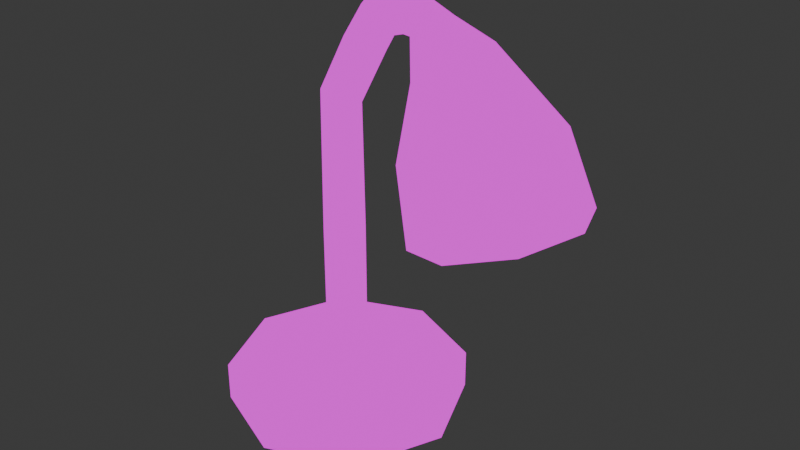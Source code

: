 # Source: lampara.blend  (saved by Blender 4.5.90; exported with 4.5.12 LTS)
import bpy
from mathutils import Matrix  # noqa: F401  (used for matrix-valued properties, if any)

bpy.ops.wm.read_factory_settings(use_empty=True)
scene = bpy.context.scene
scene.name = 'Scene'

# ---- collections
col_collection = bpy.data.collections.new('Collection'); scene.collection.children.link(col_collection)

# ---- images (referenced by path relative to the original .blend; pixels are not part of the script)
import os
ASSET_DIR = os.environ.get("B2B_ASSET_DIR", "")  # directory of the original .blend (textures are referenced by path, not embedded)
HERE = os.path.dirname(os.path.abspath(__file__))  # packed textures are extracted next to this script under _unpacked/

def load_image(name, relpath, width, height, colorspace="sRGB"):
    """Load a texture the original file referenced (path relative to the .blend, or extracted next to this script)."""
    p = next((c for c in (os.path.join(HERE, relpath), os.path.join(ASSET_DIR, relpath)) if relpath and os.path.exists(c)), "")
    if p:
        img = bpy.data.images.load(p, check_existing=True)
        img.name = name
    else:  # same state as the original file: an image datablock whose file is absent (Cycles renders it pink)
        img = bpy.data.images.new(name, width, height)
        img.source = "FILE"
        img.filepath = "//" + (relpath or name)
    img.colorspace_settings.name = colorspace
    return img
img_textura_lampara_png = load_image('textura lampara.png', 'textura lampara.png', 1024, 1024, 'sRGB')

# ---- materials (node trees are filled in below, after node groups)
mat_material_001 = bpy.data.materials.new('Material.001')

# ---- material node trees
mat_material_001.use_nodes = True; mat_material_001.node_tree.nodes.clear()
_N = mat_material_001.node_tree.nodes; _L = mat_material_001.node_tree.links
n0 = _N.new('ShaderNodeOutputMaterial'); n0.name = 'Material Output'; n0.location = (200, 100)
n1 = _N.new('ShaderNodeEmission'); n1.name = 'Emission'; n1.location = (-200, 100)
n2 = _N.new('ShaderNodeTexImage'); n2.name = 'Image Texture'; n2.location = (-490, 80)
n2.image = img_textura_lampara_png
_L.new(n1.outputs[0], n0.inputs[0])
_L.new(n2.outputs[0], n1.inputs[0])
n0.is_active_output = True

# ---- world
world_world = bpy.data.worlds.new('World'); scene.world = world_world
world_world.use_nodes = True; world_world.node_tree.nodes.clear()
_N = world_world.node_tree.nodes; _L = world_world.node_tree.links
n0 = _N.new('ShaderNodeOutputWorld'); n0.name = 'World Output'; n0.location = (200, 100)
n1 = _N.new('ShaderNodeBackground'); n1.name = 'Background'; n1.location = (-200, 100)
n1.inputs[0].default_value = (0.05088, 0.05088, 0.05088, 1.0)
_L.new(n1.outputs[0], n0.inputs[0])
n0.is_active_output = True
world_world.color = (0.05088, 0.05088, 0.05088)
world_world.sun_shadow_jitter_overblur = 0.0

# ---- meshes
me_cylinder = bpy.data.meshes.new('Cylinder')
me_cylinder.from_pydata([(0.0, 1.0, -1.0), (0.0, 1.0, -0.6738), (0.7071, 0.7071, -1.0), (0.7071, 0.7071, -0.6738), (1.0, 0.0, -1.0), (1.0, 0.0, -0.6738), (0.7071, -0.7071, -1.0), (0.7071, -0.7071, -0.6738), (0.0, -1.0, -1.0), (0.0, -1.0, -0.6738), (-0.7071, -0.7071, -1.0), (-0.7071, -0.7071, -0.6738), (-1.0, 0.0, -1.0), (-1.0, 0.0, -0.6738), (-0.7071, 0.7071, -1.0), (-0.7071, 0.7071, -0.6738), (-1.242e-08, 0.1664, -0.5881), (0.1176, 0.1176, -0.5881), (0.1664, -6.211e-09, -0.5881), (0.1176, -0.1176, -0.5881), (-1.242e-08, -0.1664, -0.5881), (-0.1176, -0.1176, -0.5881), (-0.1664, -6.211e-09, -0.5881), (-0.1176, 0.1176, -0.5881), (-1.242e-08, 0.1664, 0.5656), (0.1176, 0.1176, 0.5656), (0.1664, -6.211e-09, 0.5656), (0.1176, -0.1176, 0.5656), (-1.242e-08, -0.1664, 0.5656), (-0.1176, -0.1176, 0.5656), (-0.1664, -6.211e-09, 0.5656), (-0.1176, 0.1176, 0.5656), (-2.498e-08, 0.1426, 1.758), (0.1176, 0.1008, 1.733), (0.1664, -1.204e-07, 1.672), (0.1176, -0.1008, 1.611), (1.398e-10, -0.1426, 1.586), (-0.1176, -0.1008, 1.611), (-0.1664, -1.414e-07, 1.672), (-0.1176, 0.1008, 1.733), (-9.734e-08, -0.1044, 2.216), (0.1176, -0.1464, 2.191), (0.1664, -0.2478, 2.132), (0.1176, -0.3492, 2.072), (-7.267e-08, -0.3912, 2.047), (-0.1176, -0.3492, 2.072), (-0.1664, -0.2478, 2.132), (-0.1176, -0.1464, 2.191), (0.00233, -0.2849, 2.489), (0.12, -0.3156, 2.451), (0.1687, -0.3895, 2.36), (0.12, -0.4635, 2.268), (0.00233, -0.4941, 2.23), (-0.1153, -0.4635, 2.268), (-0.164, -0.3895, 2.36), (-0.1153, -0.3156, 2.451), (-1.997e-07, -0.9867, 2.464), (0.1176, -0.9464, 2.436), (0.1664, -0.8492, 2.37), (0.1176, -0.752, 2.304), (-1.479e-07, -0.7118, 2.276), (-0.1176, -0.752, 2.304), (-0.1664, -0.8492, 2.37), (-0.1176, -0.9464, 2.436), (-2.137e-07, -1.293, 2.333), (0.2244, -1.216, 2.281), (0.3173, -1.031, 2.154), (0.2244, -0.8454, 2.028), (-1.15e-07, -0.7686, 1.976), (-0.2244, -0.8454, 2.028), (-0.3173, -1.031, 2.154), (-0.2244, -1.216, 2.281), (-1.577e-07, -1.889, 1.786), (0.4303, -1.717, 1.737), (0.6085, -1.303, 1.621), (0.4303, -0.8889, 1.505), (-9.099e-09, -0.7174, 1.456), (-0.4303, -0.8889, 1.505), (-0.6085, -1.303, 1.621), (-0.4303, -1.717, 1.737), (-9.347e-08, -2.137, 1.226), (0.4789, -1.946, 1.172), (0.6772, -1.485, 1.042), (0.4789, -1.024, 0.9127), (7.197e-08, -0.8327, 0.859), (-0.4789, -1.024, 0.9127), (-0.6772, -1.485, 1.042), (-0.4789, -1.946, 1.172), (-1.322e-07, -0.6663, 2.283), (-0.1424, -0.6757, 2.323), (0.2014, -0.6984, 2.417), (0.1424, -0.6757, 2.323), (-1.938e-07, -0.7305, 2.55), (0.1424, -0.7211, 2.511), (-0.1424, -0.7211, 2.511), (-0.2014, -0.6984, 2.417)], [], [(0, 1, 3, 2), (2, 3, 5, 4), (4, 5, 7, 6), (6, 7, 9, 8), (8, 9, 11, 10), (10, 11, 13, 12), (13, 11, 21, 22), (12, 13, 15, 14), (14, 15, 1, 0), (0, 2, 4, 6, 8, 10, 12, 14), (9, 7, 19, 20), (15, 13, 22, 23), (5, 3, 17, 18), (11, 9, 20, 21), (1, 15, 23, 16), (3, 1, 16, 17), (7, 5, 18, 19), (21, 20, 28, 29), (19, 18, 26, 27), (17, 16, 24, 25), (16, 23, 31, 24), (22, 21, 29, 30), (20, 19, 27, 28), (18, 17, 25, 26), (23, 22, 30, 31), (25, 24, 32, 33), (24, 31, 39, 32), (30, 29, 37, 38), (28, 27, 35, 36), (26, 25, 33, 34), (31, 30, 38, 39), (29, 28, 36, 37), (27, 26, 34, 35), (39, 38, 46, 47), (37, 36, 44, 45), (35, 34, 42, 43), (33, 32, 40, 41), (32, 39, 47, 40), (38, 37, 45, 46), (36, 35, 43, 44), (34, 33, 41, 42), (40, 47, 55, 48), (46, 45, 53, 54), (44, 43, 51, 52), (42, 41, 49, 50), (47, 46, 54, 55), (45, 44, 52, 53), (43, 42, 50, 51), (41, 40, 48, 49), (89, 88, 60, 61), (91, 90, 58, 59), (93, 92, 56, 57), (92, 94, 63, 56), (95, 89, 61, 62), (88, 91, 59, 60), (90, 93, 57, 58), (94, 95, 62, 63), (63, 62, 70, 71), (61, 60, 68, 69), (59, 58, 66, 67), (57, 56, 64, 65), (56, 63, 71, 64), (62, 61, 69, 70), (60, 59, 67, 68), (58, 57, 65, 66), (71, 70, 78, 79), (69, 68, 76, 77), (67, 66, 74, 75), (65, 64, 72, 73), (64, 71, 79, 72), (70, 69, 77, 78), (68, 67, 75, 76), (66, 65, 73, 74), (78, 77, 85, 86), (76, 75, 83, 84), (74, 73, 81, 82), (79, 78, 86, 87), (77, 76, 84, 85), (75, 74, 82, 83), (73, 72, 80, 81), (72, 79, 87, 80), (55, 54, 95, 94), (50, 49, 93, 90), (52, 51, 91, 88), (54, 53, 89, 95), (48, 55, 94, 92), (49, 48, 92, 93), (51, 50, 90, 91), (53, 52, 88, 89)])
_uv = me_cylinder.uv_layers.new(name='UVMap')
_uv.uv.foreach_set('vector', [0.6781, 0.16, 0.6781, 0.16, 0.7157, 0.2508, 0.7157, 0.2508, 0.7157, 0.2508, 0.7157, 0.2508, 0.8065, 0.2884, 0.8065, 0.2884, 0.8065, 0.2884, 0.8065, 0.2884, 0.8973, 0.2508, 0.8973, 0.2508, 0.8973, 0.2508, 0.8973, 0.2508, 0.9349, 0.16, 0.9349, 0.16, 0.9349, 0.16, 0.9349, 0.16, 0.8973, 0.06916, 0.8973, 0.06916, 0.8973, 0.06916, 0.8973, 0.06916, 0.8065, 0.03155, 0.8065, 0.03155, 0.8065, 0.03155, 0.8973, 0.06916, 0.8216, 0.1449, 0.8065, 0.1386, 0.8065, 0.03155, 0.8065, 0.03155, 0.7157, 0.06916, 0.7157, 0.06916, 0.7157, 0.06916, 0.7157, 0.06916, 0.6781, 0.16, 0.6781, 0.16, 0.6781, 0.16, 0.7157, 0.2508, 0.8065, 0.2884, 0.8973, 0.2508, 0.9349, 0.16, 0.8973, 0.06916, 0.8065, 0.03155, 0.7157, 0.06916, 0.9349, 0.16, 0.8973, 0.2508, 0.8216, 0.1751, 0.8279, 0.16, 0.7157, 0.06916, 0.8065, 0.03155, 0.8065, 0.1386, 0.7914, 0.1449, 0.8065, 0.2884, 0.7157, 0.2508, 0.7914, 0.1751, 0.8065, 0.1813, 0.8973, 0.06916, 0.9349, 0.16, 0.8279, 0.16, 0.8216, 0.1449, 0.6781, 0.16, 0.7157, 0.06916, 0.7914, 0.1449, 0.7852, 0.16, 0.7157, 0.2508, 0.6781, 0.16, 0.7852, 0.16, 0.7914, 0.1751, 0.8973, 0.2508, 0.8065, 0.2884, 0.8065, 0.1813, 0.8216, 0.1751, 0.1714, 0.06743, 0.1885, 0.06743, 0.1885, 0.3719, 0.1714, 0.3719, 0.1714, 0.06743, 0.1468, 0.06743, 0.1468, 0.3719, 0.1714, 0.3719, 0.1243, 0.06743, 0.1084, 0.06743, 0.1084, 0.3719, 0.1243, 0.3719, 0.1084, 0.06743, 0.1243, 0.06743, 0.1243, 0.3719, 0.1084, 0.3719, 0.1468, 0.06743, 0.1714, 0.06743, 0.1714, 0.3719, 0.1468, 0.3719, 0.1885, 0.06743, 0.1714, 0.06743, 0.1714, 0.3719, 0.1885, 0.3719, 0.1468, 0.06743, 0.1243, 0.06743, 0.1243, 0.3719, 0.1468, 0.3719, 0.1243, 0.06743, 0.1468, 0.06743, 0.1468, 0.3719, 0.1243, 0.3719, 0.1243, 0.3719, 0.1084, 0.3719, 0.1084, 0.6638, 0.1243, 0.6638, 0.1084, 0.3719, 0.1243, 0.3719, 0.1243, 0.6638, 0.1084, 0.6638, 0.1468, 0.3719, 0.1714, 0.3719, 0.1714, 0.6638, 0.1468, 0.6638, 0.1885, 0.3719, 0.1714, 0.3719, 0.1714, 0.6638, 0.1885, 0.6638, 0.1468, 0.3719, 0.1243, 0.3719, 0.1243, 0.6638, 0.1468, 0.6638, 0.1243, 0.3719, 0.1468, 0.3719, 0.1468, 0.6638, 0.1243, 0.6638, 0.1714, 0.3719, 0.1885, 0.3719, 0.1885, 0.6638, 0.1714, 0.6638, 0.1714, 0.3719, 0.1468, 0.3719, 0.1468, 0.6638, 0.1714, 0.6638, 0.1243, 0.6638, 0.1468, 0.6638, 0.1468, 0.7851, 0.1243, 0.7851, 0.1714, 0.6638, 0.1885, 0.6638, 0.1885, 0.7851, 0.1714, 0.7851, 0.1714, 0.6638, 0.1468, 0.6638, 0.1468, 0.7851, 0.1714, 0.7851, 0.1243, 0.6638, 0.1084, 0.6638, 0.1084, 0.7851, 0.1243, 0.7851, 0.1084, 0.6638, 0.1243, 0.6638, 0.1243, 0.7851, 0.1084, 0.7851, 0.1468, 0.6638, 0.1714, 0.6638, 0.1714, 0.7851, 0.1468, 0.7851, 0.1885, 0.6638, 0.1714, 0.6638, 0.1714, 0.7851, 0.1885, 0.7851, 0.1468, 0.6638, 0.1243, 0.6638, 0.1243, 0.7851, 0.1468, 0.7851, 0.1084, 0.7851, 0.1243, 0.7851, 0.1243, 0.8453, 0.1084, 0.8453, 0.1468, 0.7851, 0.1714, 0.7851, 0.1714, 0.8453, 0.1468, 0.8453, 0.1885, 0.7851, 0.1714, 0.7851, 0.1714, 0.8453, 0.1885, 0.8453, 0.1468, 0.7851, 0.1243, 0.7851, 0.1243, 0.8453, 0.1468, 0.8453, 0.1243, 0.7851, 0.1468, 0.7851, 0.1468, 0.8453, 0.1243, 0.8453, 0.1714, 0.7851, 0.1885, 0.7851, 0.1885, 0.8453, 0.1714, 0.8453, 0.1714, 0.7851, 0.1468, 0.7851, 0.1468, 0.8453, 0.1714, 0.8453, 0.1243, 0.7851, 0.1084, 0.7851, 0.1084, 0.8453, 0.1243, 0.8453, 0.1714, 0.8957, 0.1885, 0.8957, 0.1885, 0.9372, 0.1714, 0.9372, 0.1714, 0.8957, 0.1468, 0.8957, 0.1468, 0.9372, 0.1714, 0.9372, 0.1243, 0.8957, 0.1084, 0.8957, 0.1084, 0.9372, 0.1243, 0.9372, 0.1084, 0.8957, 0.1243, 0.8957, 0.1243, 0.9372, 0.1084, 0.9372, 0.1468, 0.8957, 0.1714, 0.8957, 0.1714, 0.9372, 0.1468, 0.9372, 0.1885, 0.8957, 0.1714, 0.8957, 0.1714, 0.9372, 0.1885, 0.9372, 0.1468, 0.8957, 0.1243, 0.8957, 0.1243, 0.9372, 0.1468, 0.9372, 0.1243, 0.8957, 0.1468, 0.8957, 0.1468, 0.9372, 0.1243, 0.9372, 0.6538, 0.8216, 0.6308, 0.8059, 0.6738, 0.7548, 0.7177, 0.7847, 0.6078, 0.7902, 0.5983, 0.7837, 0.6118, 0.7125, 0.6299, 0.7249, 0.6078, 0.7902, 0.6308, 0.8059, 0.6738, 0.7548, 0.6299, 0.7249, 0.6538, 0.8216, 0.6634, 0.8281, 0.7359, 0.7971, 0.7177, 0.7847, 0.6634, 0.8281, 0.6538, 0.8216, 0.7177, 0.7847, 0.7359, 0.7971, 0.6308, 0.8059, 0.6078, 0.7902, 0.6299, 0.7249, 0.6738, 0.7548, 0.5983, 0.7837, 0.6078, 0.7902, 0.6299, 0.7249, 0.6118, 0.7125, 0.6308, 0.8059, 0.6538, 0.8216, 0.7177, 0.7847, 0.6738, 0.7548, 0.7177, 0.7847, 0.6738, 0.7548, 0.7383, 0.6286, 0.8363, 0.6561, 0.6299, 0.7249, 0.6118, 0.7125, 0.5996, 0.5896, 0.6402, 0.601, 0.6299, 0.7249, 0.6738, 0.7548, 0.7383, 0.6286, 0.6402, 0.601, 0.7177, 0.7847, 0.7359, 0.7971, 0.8769, 0.6675, 0.8363, 0.6561, 0.7359, 0.7971, 0.7177, 0.7847, 0.8363, 0.6561, 0.8769, 0.6675, 0.6738, 0.7548, 0.6299, 0.7249, 0.6402, 0.601, 0.7383, 0.6286, 0.6118, 0.7125, 0.6299, 0.7249, 0.6402, 0.601, 0.5996, 0.5896, 0.6738, 0.7548, 0.7177, 0.7847, 0.8363, 0.6561, 0.7383, 0.6286, 0.7383, 0.6286, 0.6402, 0.601, 0.6721, 0.4609, 0.7813, 0.4916, 0.5996, 0.5896, 0.6402, 0.601, 0.6721, 0.4609, 0.6269, 0.4482, 0.7383, 0.6286, 0.8363, 0.6561, 0.8904, 0.5222, 0.7813, 0.4916, 0.8363, 0.6561, 0.7383, 0.6286, 0.7813, 0.4916, 0.8904, 0.5222, 0.6402, 0.601, 0.5996, 0.5896, 0.6269, 0.4482, 0.6721, 0.4609, 0.6402, 0.601, 0.7383, 0.6286, 0.7813, 0.4916, 0.6721, 0.4609, 0.8363, 0.6561, 0.8769, 0.6675, 0.9356, 0.5349, 0.8904, 0.5222, 0.8769, 0.6675, 0.8363, 0.6561, 0.8904, 0.5222, 0.9356, 0.5349, 0.1243, 0.8453, 0.1468, 0.8453, 0.1468, 0.8957, 0.1243, 0.8957, 0.1468, 0.8453, 0.1243, 0.8453, 0.1243, 0.8957, 0.1468, 0.8957, 0.1885, 0.8453, 0.1714, 0.8453, 0.1714, 0.8957, 0.1885, 0.8957, 0.1468, 0.8453, 0.1714, 0.8453, 0.1714, 0.8957, 0.1468, 0.8957, 0.1084, 0.8453, 0.1243, 0.8453, 0.1243, 0.8957, 0.1084, 0.8957, 0.1243, 0.8453, 0.1084, 0.8453, 0.1084, 0.8957, 0.1243, 0.8957, 0.1714, 0.8453, 0.1468, 0.8453, 0.1468, 0.8957, 0.1714, 0.8957, 0.1714, 0.8453, 0.1885, 0.8453, 0.1885, 0.8957, 0.1714, 0.8957])
me_cylinder.materials.append(mat_material_001)
me_cylinder.update()

# ---- objects
ob_lampara = bpy.data.objects.new('Lampara', me_cylinder)

# ---- transforms, parenting, visibility, modifiers, constraints
ob_lampara.location = (0.0, 0.0, 0.0)
ob_lampara.rotation_euler = (0.0, -0.0, 1.571)

# ---- collection membership
col_collection.objects.link(ob_lampara)

# ---- scene / render settings (as saved in the file)
scene.frame_start = 1; scene.frame_end = 250; scene.frame_set(1)
scene.render.engine = 'BLENDER_EEVEE_NEXT'
bpy.context.view_layer.update()

# ---- added for rendering (the .blend has no active camera): camera
cam_auto = bpy.data.cameras.new('AutoCamera')
cam_auto.lens = 50.0
cam_auto.sensor_width = 36.0
cam_auto.clip_end = 1000.0
ob_auto_camera = bpy.data.objects.new('AutoCamera', cam_auto)
scene.collection.objects.link(ob_auto_camera)
ob_auto_camera.location = (5.32595, -5.70915, 4.58113)
ob_auto_camera.rotation_euler = (1.09748, -7.21219e-08, 0.694738)
scene.camera = ob_auto_camera
bpy.context.view_layer.update()
